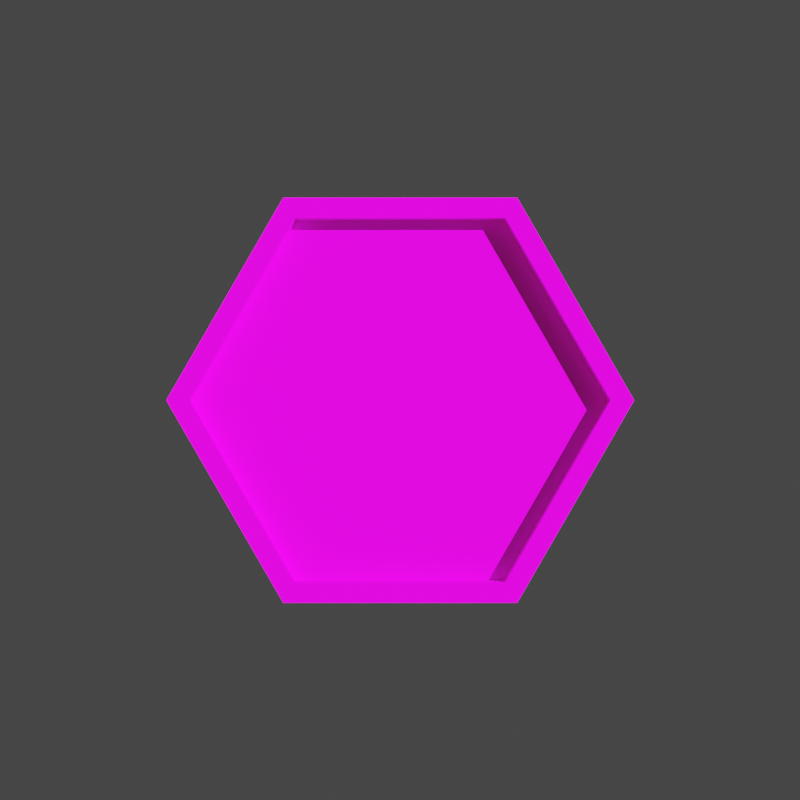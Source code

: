 # Source: Life_Counter_0.blend  (saved by Blender 2.80.75; exported with 4.5.12 LTS)
import bpy
from mathutils import Matrix  # noqa: F401  (used for matrix-valued properties, if any)

bpy.ops.wm.read_factory_settings(use_empty=True)
scene = bpy.context.scene
scene.name = 'Scene'

# ---- collections
col_collection = bpy.data.collections.new('Collection'); scene.collection.children.link(col_collection)

# ---- images (referenced by path relative to the original .blend; pixels are not part of the script)
import os
ASSET_DIR = os.environ.get("B2B_ASSET_DIR", "")  # directory of the original .blend (textures are referenced by path, not embedded)
HERE = os.path.dirname(os.path.abspath(__file__))  # packed textures are extracted next to this script under _unpacked/

def load_image(name, relpath, width, height, colorspace="sRGB"):
    """Load a texture the original file referenced (path relative to the .blend, or extracted next to this script)."""
    p = next((c for c in (os.path.join(HERE, relpath), os.path.join(ASSET_DIR, relpath)) if relpath and os.path.exists(c)), "")
    if p:
        img = bpy.data.images.load(p, check_existing=True)
        img.name = name
    else:  # same state as the original file: an image datablock whose file is absent (Cycles renders it pink)
        img = bpy.data.images.new(name, width, height)
        img.source = "FILE"
        img.filepath = "//" + (relpath or name)
    img.colorspace_settings.name = colorspace
    return img
img_ten_texture_1_png = load_image('Ten_Texture_1.png', 'Ten_Texture_1.png', 1024, 1024, 'sRGB')

# ---- materials (node trees are filled in below, after node groups)
mat_material = bpy.data.materials.new('Material')
mat_material.alpha_threshold = 0.0
mat_material.line_color = (0.0, 0.0, 0.0, 1.0)

# ---- material node trees
mat_material.use_nodes = True; mat_material.node_tree.nodes.clear()
_N = mat_material.node_tree.nodes; _L = mat_material.node_tree.links
n0 = _N.new('ShaderNodeOutputMaterial'); n0.name = 'Material Output'; n0.location = (300, 300)
n1 = _N.new('ShaderNodeBsdfPrincipled'); n1.name = 'Principled BSDF'; n1.location = (10, 300)
n1.distribution = 'GGX'
n1.subsurface_method = 'RANDOM_WALK_SKIN'
n1.inputs[2].default_value = 0.4
n1.inputs[3].default_value = 1.45
n1.inputs[13].default_value = 0.0
n1.inputs[27].default_value = (0.04744, 0.003464, 0.0, 1.0)
n1.inputs[28].default_value = 1.0
n2 = _N.new('ShaderNodeTexImage'); n2.name = 'Image Texture'; n2.location = (-345, 53)
n2.image = img_ten_texture_1_png
_L.new(n1.outputs[0], n0.inputs[0])
_L.new(n2.outputs[0], n1.inputs[0])
n0.is_active_output = True

# ---- world
world_world = bpy.data.worlds.new('World'); scene.world = world_world
world_world.use_nodes = True; world_world.node_tree.nodes.clear()
_N = world_world.node_tree.nodes; _L = world_world.node_tree.links
n0 = _N.new('ShaderNodeOutputWorld'); n0.name = 'World Output'; n0.location = (300, 300)
n1 = _N.new('ShaderNodeBackground'); n1.name = 'Background'; n1.location = (10, 300)
n1.inputs[0].default_value = (0.05088, 0.05088, 0.05088, 1.0)
_L.new(n1.outputs[0], n0.inputs[0])
n0.is_active_output = True
world_world.color = (0.05088, 0.05088, 0.05088)
world_world.use_sun_shadow = False
world_world.sun_shadow_jitter_overblur = 0.0

# ---- cameras
cam_camera_001 = bpy.data.cameras.new('Camera.001')

# ---- lights
light_sun = bpy.data.lights.new('Sun', 'SUN')
light_sun.transmission_factor = 0.0
light_sun.shadow_soft_size = 0.125

# ---- meshes
me_cube = bpy.data.meshes.new('Cube')
me_cube.from_pydata([(-0.25, 1.0, 0.0), (0.25, 1.0, 0.0), (-0.25, 0.5, -0.866), (0.25, 0.5, -0.866), (-0.25, -0.5, -0.866), (0.25, -0.5, -0.866), (-0.25, -1.0, 8.941e-08), (0.25, -1.0, 7.451e-08), (-0.25, -0.5, 0.866), (0.25, -0.5, 0.866), (-0.25, 0.5, 0.866), (0.25, 0.5, 0.866), (0.25, 0.45, -0.7794), (0.25, 0.9, 1.987e-09), (0.25, -0.45, -0.7794), (0.25, -0.9, 6.904e-08), (0.25, -0.45, 0.7794), (0.25, 0.45, 0.7794), (0.1867, 0.45, -0.7794), (0.1867, 0.9, 4.406e-09), (0.1867, -0.45, -0.7794), (0.1867, -0.9, 7.146e-08), (0.1867, -0.45, 0.7794), (0.1867, 0.45, 0.7794)], [], [(0, 1, 3, 2), (2, 3, 5, 4), (4, 5, 7, 6), (6, 7, 9, 8), (5, 3, 12, 14), (8, 9, 11, 10), (10, 11, 1, 0), (0, 2, 4, 6, 8, 10), (15, 14, 20, 21), (11, 9, 16, 17), (3, 1, 13, 12), (7, 5, 14, 15), (1, 11, 17, 13), (9, 7, 15, 16), (18, 19, 23, 22, 21, 20), (12, 13, 19, 18), (13, 17, 23, 19), (16, 15, 21, 22), (14, 12, 18, 20), (17, 16, 22, 23)])
_uv = me_cube.uv_layers.new(name='UVMap')
_uv.uv.foreach_set('vector', [0.01164, 0.9962, 0.01164, 0.9962, 0.01164, 0.9962, 0.01164, 0.9962, 0.01164, 0.9962, 0.01164, 0.9962, 0.01164, 0.9962, 0.01164, 0.9962, 0.01164, 0.9962, 0.01164, 0.9962, 0.01164, 0.9962, 0.01164, 0.9962, 0.01164, 0.9962, 0.01164, 0.9962, 0.01164, 0.9962, 0.01164, 0.9962, 0.01164, 0.9962, 0.01164, 0.9962, 0.01164, 0.9962, 0.01164, 0.9962, 0.01164, 0.9962, 0.01164, 0.9962, 0.01164, 0.9962, 0.01164, 0.9962, 0.01164, 0.9962, 0.01164, 0.9962, 0.01164, 0.9962, 0.01164, 0.9962, 0.01164, 0.9962, 0.01164, 0.9962, 0.01164, 0.9962, 0.01164, 0.9962, 0.01164, 0.9962, 0.01164, 0.9962, 0.01164, 0.9962, 0.01164, 0.9962, 0.01164, 0.9962, 0.01164, 0.9962, 0.01164, 0.9962, 0.01164, 0.9962, 0.01164, 0.9962, 0.01164, 0.9962, 0.01164, 0.9962, 0.01164, 0.9962, 0.01164, 0.9962, 0.01164, 0.9962, 0.01164, 0.9962, 0.01164, 0.9962, 0.01164, 0.9962, 0.01164, 0.9962, 0.01164, 0.9962, 0.01164, 0.9962, 0.01164, 0.9962, 0.01164, 0.9962, 0.01164, 0.9962, 0.01164, 0.9962, 0.01164, 0.9962, 0.01164, 0.9962, 0.2934, 0.6554, 0.3813, 0.8076, 0.2934, 0.9597, 0.1177, 0.9597, 0.0299, 0.8076, 0.1177, 0.6554, 0.01164, 0.9962, 0.01164, 0.9962, 0.01164, 0.9962, 0.01164, 0.9962, 0.01164, 0.9962, 0.01164, 0.9962, 0.01164, 0.9962, 0.01164, 0.9962, 0.01164, 0.9962, 0.01164, 0.9962, 0.01164, 0.9962, 0.01164, 0.9962, 0.01164, 0.9962, 0.01164, 0.9962, 0.01164, 0.9962, 0.01164, 0.9962, 0.01164, 0.9962, 0.01164, 0.9962, 0.01164, 0.9962, 0.01164, 0.9962])
me_cube.materials.append(mat_material)
me_cube.use_remesh_preserve_volume = False
me_cube.use_remesh_preserve_attributes = False
me_cube.use_mirror_vertex_groups = False
me_cube.update()
arm_armature = bpy.data.armatures.new('Armature')  # bones are not reproduced

# ---- objects
ob_cube = bpy.data.objects.new('Cube', me_cube)
ob_camera = bpy.data.objects.new('Camera', cam_camera_001)
ob_sun = bpy.data.objects.new('Sun', light_sun)
ob_armature = bpy.data.objects.new('Armature', arm_armature)

# ---- transforms, parenting, visibility, modifiers, constraints
ob_cube.parent = ob_armature
ob_cube.location = (0.0, 0.0, 0.0)
ob_cube.lock_rotations_4d = False
ob_cube.empty_display_type = 'ARROWS'
ob_cube.lineart.crease_threshold = 0.0
_m = ob_cube.modifiers.new('Armature', 'ARMATURE')
_m.object = ob_armature
ob_camera.location = (5.0, 0.0, 0.0)
ob_camera.rotation_euler = (1.571, 0.0, 1.571)
ob_camera.lineart.crease_threshold = 0.0
ob_sun.location = (0.0, 0.0, 0.0)
ob_sun.rotation_euler = (-1.173, 0.4153, -0.4292)
ob_sun.lineart.crease_threshold = 0.0
ob_armature.location = (0.0, 0.0, 0.0)
ob_armature.lineart.crease_threshold = 0.0

# ---- collection membership
col_collection.objects.link(ob_cube)
col_collection.objects.link(ob_camera)
col_collection.objects.link(ob_sun)
col_collection.objects.link(ob_armature)

# ---- scene / render settings (as saved in the file)
scene.camera = ob_camera
scene.frame_start = 1; scene.frame_end = 29; scene.frame_set(7)
scene.render.engine = 'CYCLES'
scene.render.image_settings.file_format = 'FFMPEG'
scene.render.resolution_x = 256
scene.render.resolution_y = 256
scene.render.film_transparent = True
scene.cycles.samples = 128
scene.cycles.sampling_pattern = 'TABULATED_SOBOL'
scene.cycles.use_adaptive_sampling = False
scene.cycles.use_light_tree = False
scene.view_settings.view_transform = 'Filmic'
bpy.context.view_layer.update()
